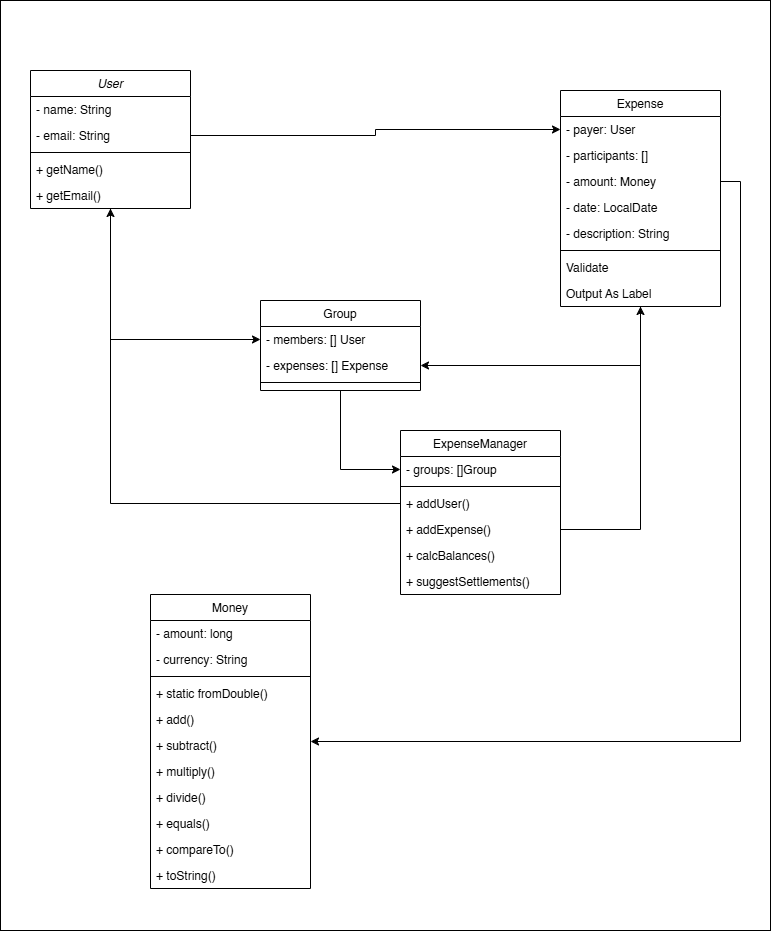

The diagram above was exported from draw.io. Its source (the exported page's mxGraphModel, read from the mxfile embedded in the PNG):
<mxGraphModel dx="2037" dy="1073" grid="1" gridSize="10" guides="1" tooltips="1" connect="1" arrows="1" fold="1" page="1" pageScale="1" pageWidth="827" pageHeight="1169" math="0" shadow="0">
  <root>
    <mxCell id="WIyWlLk6GJQsqaUBKTNV-0" />
    <mxCell id="WIyWlLk6GJQsqaUBKTNV-1" parent="WIyWlLk6GJQsqaUBKTNV-0" />
    <mxCell id="l3lt_htg0j9XXb9KyQLz-44" value="" style="whiteSpace=wrap;html=1;" vertex="1" parent="WIyWlLk6GJQsqaUBKTNV-1">
      <mxGeometry x="40" y="50" width="770" height="930" as="geometry" />
    </mxCell>
    <mxCell id="l3lt_htg0j9XXb9KyQLz-16" style="edgeStyle=orthogonalEdgeStyle;rounded=0;orthogonalLoop=1;jettySize=auto;html=1;entryX=0;entryY=0.5;entryDx=0;entryDy=0;" edge="1" parent="WIyWlLk6GJQsqaUBKTNV-1" source="zkfFHV4jXpPFQw0GAbJ--0" target="l3lt_htg0j9XXb9KyQLz-1">
      <mxGeometry relative="1" as="geometry" />
    </mxCell>
    <mxCell id="zkfFHV4jXpPFQw0GAbJ--0" value="User" style="swimlane;fontStyle=2;align=center;verticalAlign=top;childLayout=stackLayout;horizontal=1;startSize=26;horizontalStack=0;resizeParent=1;resizeLast=0;collapsible=1;marginBottom=0;rounded=0;shadow=0;strokeWidth=1;" parent="WIyWlLk6GJQsqaUBKTNV-1" vertex="1">
      <mxGeometry x="70" y="120" width="160" height="138" as="geometry">
        <mxRectangle x="230" y="140" width="160" height="26" as="alternateBounds" />
      </mxGeometry>
    </mxCell>
    <mxCell id="zkfFHV4jXpPFQw0GAbJ--1" value="- name: String" style="text;align=left;verticalAlign=top;spacingLeft=4;spacingRight=4;overflow=hidden;rotatable=0;points=[[0,0.5],[1,0.5]];portConstraint=eastwest;" parent="zkfFHV4jXpPFQw0GAbJ--0" vertex="1">
      <mxGeometry y="26" width="160" height="26" as="geometry" />
    </mxCell>
    <mxCell id="zkfFHV4jXpPFQw0GAbJ--2" value="- email: String" style="text;align=left;verticalAlign=top;spacingLeft=4;spacingRight=4;overflow=hidden;rotatable=0;points=[[0,0.5],[1,0.5]];portConstraint=eastwest;rounded=0;shadow=0;html=0;" parent="zkfFHV4jXpPFQw0GAbJ--0" vertex="1">
      <mxGeometry y="52" width="160" height="26" as="geometry" />
    </mxCell>
    <mxCell id="zkfFHV4jXpPFQw0GAbJ--4" value="" style="line;html=1;strokeWidth=1;align=left;verticalAlign=middle;spacingTop=-1;spacingLeft=3;spacingRight=3;rotatable=0;labelPosition=right;points=[];portConstraint=eastwest;" parent="zkfFHV4jXpPFQw0GAbJ--0" vertex="1">
      <mxGeometry y="78" width="160" height="8" as="geometry" />
    </mxCell>
    <mxCell id="zkfFHV4jXpPFQw0GAbJ--5" value="+ getName()" style="text;align=left;verticalAlign=top;spacingLeft=4;spacingRight=4;overflow=hidden;rotatable=0;points=[[0,0.5],[1,0.5]];portConstraint=eastwest;" parent="zkfFHV4jXpPFQw0GAbJ--0" vertex="1">
      <mxGeometry y="86" width="160" height="26" as="geometry" />
    </mxCell>
    <mxCell id="l3lt_htg0j9XXb9KyQLz-6" value="+ getEmail()" style="text;align=left;verticalAlign=top;spacingLeft=4;spacingRight=4;overflow=hidden;rotatable=0;points=[[0,0.5],[1,0.5]];portConstraint=eastwest;" vertex="1" parent="zkfFHV4jXpPFQw0GAbJ--0">
      <mxGeometry y="112" width="160" height="26" as="geometry" />
    </mxCell>
    <mxCell id="zkfFHV4jXpPFQw0GAbJ--6" value="ExpenseManager" style="swimlane;fontStyle=0;align=center;verticalAlign=top;childLayout=stackLayout;horizontal=1;startSize=26;horizontalStack=0;resizeParent=1;resizeLast=0;collapsible=1;marginBottom=0;rounded=0;shadow=0;strokeWidth=1;" parent="WIyWlLk6GJQsqaUBKTNV-1" vertex="1">
      <mxGeometry x="440" y="480" width="160" height="164" as="geometry">
        <mxRectangle x="130" y="380" width="160" height="26" as="alternateBounds" />
      </mxGeometry>
    </mxCell>
    <mxCell id="zkfFHV4jXpPFQw0GAbJ--7" value="- groups: []Group" style="text;align=left;verticalAlign=top;spacingLeft=4;spacingRight=4;overflow=hidden;rotatable=0;points=[[0,0.5],[1,0.5]];portConstraint=eastwest;" parent="zkfFHV4jXpPFQw0GAbJ--6" vertex="1">
      <mxGeometry y="26" width="160" height="26" as="geometry" />
    </mxCell>
    <mxCell id="zkfFHV4jXpPFQw0GAbJ--9" value="" style="line;html=1;strokeWidth=1;align=left;verticalAlign=middle;spacingTop=-1;spacingLeft=3;spacingRight=3;rotatable=0;labelPosition=right;points=[];portConstraint=eastwest;" parent="zkfFHV4jXpPFQw0GAbJ--6" vertex="1">
      <mxGeometry y="52" width="160" height="8" as="geometry" />
    </mxCell>
    <mxCell id="zkfFHV4jXpPFQw0GAbJ--11" value="+ addUser()" style="text;align=left;verticalAlign=top;spacingLeft=4;spacingRight=4;overflow=hidden;rotatable=0;points=[[0,0.5],[1,0.5]];portConstraint=eastwest;" parent="zkfFHV4jXpPFQw0GAbJ--6" vertex="1">
      <mxGeometry y="60" width="160" height="26" as="geometry" />
    </mxCell>
    <mxCell id="l3lt_htg0j9XXb9KyQLz-7" value="+ addExpense()" style="text;align=left;verticalAlign=top;spacingLeft=4;spacingRight=4;overflow=hidden;rotatable=0;points=[[0,0.5],[1,0.5]];portConstraint=eastwest;" vertex="1" parent="zkfFHV4jXpPFQw0GAbJ--6">
      <mxGeometry y="86" width="160" height="26" as="geometry" />
    </mxCell>
    <mxCell id="l3lt_htg0j9XXb9KyQLz-8" value="+ calcBalances()" style="text;align=left;verticalAlign=top;spacingLeft=4;spacingRight=4;overflow=hidden;rotatable=0;points=[[0,0.5],[1,0.5]];portConstraint=eastwest;" vertex="1" parent="zkfFHV4jXpPFQw0GAbJ--6">
      <mxGeometry y="112" width="160" height="26" as="geometry" />
    </mxCell>
    <mxCell id="l3lt_htg0j9XXb9KyQLz-9" value="+ suggestSettlements()" style="text;align=left;verticalAlign=top;spacingLeft=4;spacingRight=4;overflow=hidden;rotatable=0;points=[[0,0.5],[1,0.5]];portConstraint=eastwest;" vertex="1" parent="zkfFHV4jXpPFQw0GAbJ--6">
      <mxGeometry y="138" width="160" height="26" as="geometry" />
    </mxCell>
    <mxCell id="l3lt_htg0j9XXb9KyQLz-17" style="edgeStyle=orthogonalEdgeStyle;rounded=0;orthogonalLoop=1;jettySize=auto;html=1;entryX=1;entryY=0.5;entryDx=0;entryDy=0;" edge="1" parent="WIyWlLk6GJQsqaUBKTNV-1" source="zkfFHV4jXpPFQw0GAbJ--17" target="l3lt_htg0j9XXb9KyQLz-2">
      <mxGeometry relative="1" as="geometry" />
    </mxCell>
    <mxCell id="zkfFHV4jXpPFQw0GAbJ--17" value="Expense" style="swimlane;fontStyle=0;align=center;verticalAlign=top;childLayout=stackLayout;horizontal=1;startSize=26;horizontalStack=0;resizeParent=1;resizeLast=0;collapsible=1;marginBottom=0;rounded=0;shadow=0;strokeWidth=1;" parent="WIyWlLk6GJQsqaUBKTNV-1" vertex="1">
      <mxGeometry x="600" y="140" width="160" height="216" as="geometry">
        <mxRectangle x="550" y="140" width="160" height="26" as="alternateBounds" />
      </mxGeometry>
    </mxCell>
    <mxCell id="zkfFHV4jXpPFQw0GAbJ--18" value="- payer: User" style="text;align=left;verticalAlign=top;spacingLeft=4;spacingRight=4;overflow=hidden;rotatable=0;points=[[0,0.5],[1,0.5]];portConstraint=eastwest;" parent="zkfFHV4jXpPFQw0GAbJ--17" vertex="1">
      <mxGeometry y="26" width="160" height="26" as="geometry" />
    </mxCell>
    <mxCell id="zkfFHV4jXpPFQw0GAbJ--19" value="- participants: []" style="text;align=left;verticalAlign=top;spacingLeft=4;spacingRight=4;overflow=hidden;rotatable=0;points=[[0,0.5],[1,0.5]];portConstraint=eastwest;rounded=0;shadow=0;html=0;" parent="zkfFHV4jXpPFQw0GAbJ--17" vertex="1">
      <mxGeometry y="52" width="160" height="26" as="geometry" />
    </mxCell>
    <mxCell id="zkfFHV4jXpPFQw0GAbJ--20" value="- amount: Money" style="text;align=left;verticalAlign=top;spacingLeft=4;spacingRight=4;overflow=hidden;rotatable=0;points=[[0,0.5],[1,0.5]];portConstraint=eastwest;rounded=0;shadow=0;html=0;" parent="zkfFHV4jXpPFQw0GAbJ--17" vertex="1">
      <mxGeometry y="78" width="160" height="26" as="geometry" />
    </mxCell>
    <mxCell id="zkfFHV4jXpPFQw0GAbJ--21" value="- date: LocalDate" style="text;align=left;verticalAlign=top;spacingLeft=4;spacingRight=4;overflow=hidden;rotatable=0;points=[[0,0.5],[1,0.5]];portConstraint=eastwest;rounded=0;shadow=0;html=0;" parent="zkfFHV4jXpPFQw0GAbJ--17" vertex="1">
      <mxGeometry y="104" width="160" height="26" as="geometry" />
    </mxCell>
    <mxCell id="zkfFHV4jXpPFQw0GAbJ--22" value="- description: String" style="text;align=left;verticalAlign=top;spacingLeft=4;spacingRight=4;overflow=hidden;rotatable=0;points=[[0,0.5],[1,0.5]];portConstraint=eastwest;rounded=0;shadow=0;html=0;" parent="zkfFHV4jXpPFQw0GAbJ--17" vertex="1">
      <mxGeometry y="130" width="160" height="26" as="geometry" />
    </mxCell>
    <mxCell id="zkfFHV4jXpPFQw0GAbJ--23" value="" style="line;html=1;strokeWidth=1;align=left;verticalAlign=middle;spacingTop=-1;spacingLeft=3;spacingRight=3;rotatable=0;labelPosition=right;points=[];portConstraint=eastwest;" parent="zkfFHV4jXpPFQw0GAbJ--17" vertex="1">
      <mxGeometry y="156" width="160" height="8" as="geometry" />
    </mxCell>
    <mxCell id="zkfFHV4jXpPFQw0GAbJ--24" value="Validate" style="text;align=left;verticalAlign=top;spacingLeft=4;spacingRight=4;overflow=hidden;rotatable=0;points=[[0,0.5],[1,0.5]];portConstraint=eastwest;" parent="zkfFHV4jXpPFQw0GAbJ--17" vertex="1">
      <mxGeometry y="164" width="160" height="26" as="geometry" />
    </mxCell>
    <mxCell id="zkfFHV4jXpPFQw0GAbJ--25" value="Output As Label" style="text;align=left;verticalAlign=top;spacingLeft=4;spacingRight=4;overflow=hidden;rotatable=0;points=[[0,0.5],[1,0.5]];portConstraint=eastwest;" parent="zkfFHV4jXpPFQw0GAbJ--17" vertex="1">
      <mxGeometry y="190" width="160" height="26" as="geometry" />
    </mxCell>
    <mxCell id="l3lt_htg0j9XXb9KyQLz-14" style="edgeStyle=orthogonalEdgeStyle;rounded=0;orthogonalLoop=1;jettySize=auto;html=1;exitX=0.5;exitY=1;exitDx=0;exitDy=0;entryX=0;entryY=0.5;entryDx=0;entryDy=0;" edge="1" parent="WIyWlLk6GJQsqaUBKTNV-1" source="l3lt_htg0j9XXb9KyQLz-0" target="zkfFHV4jXpPFQw0GAbJ--7">
      <mxGeometry relative="1" as="geometry" />
    </mxCell>
    <mxCell id="l3lt_htg0j9XXb9KyQLz-0" value="Group" style="swimlane;fontStyle=0;align=center;verticalAlign=top;childLayout=stackLayout;horizontal=1;startSize=26;horizontalStack=0;resizeParent=1;resizeLast=0;collapsible=1;marginBottom=0;rounded=0;shadow=0;strokeWidth=1;" vertex="1" parent="WIyWlLk6GJQsqaUBKTNV-1">
      <mxGeometry x="300" y="350" width="160" height="90" as="geometry">
        <mxRectangle x="130" y="380" width="160" height="26" as="alternateBounds" />
      </mxGeometry>
    </mxCell>
    <mxCell id="l3lt_htg0j9XXb9KyQLz-1" value="- members: [] User" style="text;align=left;verticalAlign=top;spacingLeft=4;spacingRight=4;overflow=hidden;rotatable=0;points=[[0,0.5],[1,0.5]];portConstraint=eastwest;" vertex="1" parent="l3lt_htg0j9XXb9KyQLz-0">
      <mxGeometry y="26" width="160" height="26" as="geometry" />
    </mxCell>
    <mxCell id="l3lt_htg0j9XXb9KyQLz-2" value="- expenses: [] Expense" style="text;align=left;verticalAlign=top;spacingLeft=4;spacingRight=4;overflow=hidden;rotatable=0;points=[[0,0.5],[1,0.5]];portConstraint=eastwest;rounded=0;shadow=0;html=0;" vertex="1" parent="l3lt_htg0j9XXb9KyQLz-0">
      <mxGeometry y="52" width="160" height="26" as="geometry" />
    </mxCell>
    <mxCell id="l3lt_htg0j9XXb9KyQLz-3" value="" style="line;html=1;strokeWidth=1;align=left;verticalAlign=middle;spacingTop=-1;spacingLeft=3;spacingRight=3;rotatable=0;labelPosition=right;points=[];portConstraint=eastwest;" vertex="1" parent="l3lt_htg0j9XXb9KyQLz-0">
      <mxGeometry y="78" width="160" height="8" as="geometry" />
    </mxCell>
    <mxCell id="l3lt_htg0j9XXb9KyQLz-15" style="edgeStyle=orthogonalEdgeStyle;rounded=0;orthogonalLoop=1;jettySize=auto;html=1;exitX=1;exitY=0.5;exitDx=0;exitDy=0;" edge="1" parent="WIyWlLk6GJQsqaUBKTNV-1" source="zkfFHV4jXpPFQw0GAbJ--2" target="zkfFHV4jXpPFQw0GAbJ--18">
      <mxGeometry relative="1" as="geometry" />
    </mxCell>
    <mxCell id="l3lt_htg0j9XXb9KyQLz-18" style="edgeStyle=orthogonalEdgeStyle;rounded=0;orthogonalLoop=1;jettySize=auto;html=1;" edge="1" parent="WIyWlLk6GJQsqaUBKTNV-1" source="zkfFHV4jXpPFQw0GAbJ--11" target="zkfFHV4jXpPFQw0GAbJ--0">
      <mxGeometry relative="1" as="geometry" />
    </mxCell>
    <mxCell id="l3lt_htg0j9XXb9KyQLz-19" style="edgeStyle=orthogonalEdgeStyle;rounded=0;orthogonalLoop=1;jettySize=auto;html=1;exitX=1;exitY=0.5;exitDx=0;exitDy=0;" edge="1" parent="WIyWlLk6GJQsqaUBKTNV-1" source="l3lt_htg0j9XXb9KyQLz-7" target="zkfFHV4jXpPFQw0GAbJ--17">
      <mxGeometry relative="1" as="geometry" />
    </mxCell>
    <mxCell id="l3lt_htg0j9XXb9KyQLz-21" value="Money" style="swimlane;fontStyle=0;align=center;verticalAlign=top;childLayout=stackLayout;horizontal=1;startSize=26;horizontalStack=0;resizeParent=1;resizeLast=0;collapsible=1;marginBottom=0;rounded=0;shadow=0;strokeWidth=1;" vertex="1" parent="WIyWlLk6GJQsqaUBKTNV-1">
      <mxGeometry x="190" y="644" width="160" height="294" as="geometry">
        <mxRectangle x="130" y="380" width="160" height="26" as="alternateBounds" />
      </mxGeometry>
    </mxCell>
    <mxCell id="l3lt_htg0j9XXb9KyQLz-22" value="- amount: long" style="text;align=left;verticalAlign=top;spacingLeft=4;spacingRight=4;overflow=hidden;rotatable=0;points=[[0,0.5],[1,0.5]];portConstraint=eastwest;" vertex="1" parent="l3lt_htg0j9XXb9KyQLz-21">
      <mxGeometry y="26" width="160" height="26" as="geometry" />
    </mxCell>
    <mxCell id="l3lt_htg0j9XXb9KyQLz-28" value="- currency: String" style="text;align=left;verticalAlign=top;spacingLeft=4;spacingRight=4;overflow=hidden;rotatable=0;points=[[0,0.5],[1,0.5]];portConstraint=eastwest;" vertex="1" parent="l3lt_htg0j9XXb9KyQLz-21">
      <mxGeometry y="52" width="160" height="26" as="geometry" />
    </mxCell>
    <mxCell id="l3lt_htg0j9XXb9KyQLz-23" value="" style="line;html=1;strokeWidth=1;align=left;verticalAlign=middle;spacingTop=-1;spacingLeft=3;spacingRight=3;rotatable=0;labelPosition=right;points=[];portConstraint=eastwest;" vertex="1" parent="l3lt_htg0j9XXb9KyQLz-21">
      <mxGeometry y="78" width="160" height="8" as="geometry" />
    </mxCell>
    <mxCell id="l3lt_htg0j9XXb9KyQLz-24" value="+ static fromDouble()" style="text;align=left;verticalAlign=top;spacingLeft=4;spacingRight=4;overflow=hidden;rotatable=0;points=[[0,0.5],[1,0.5]];portConstraint=eastwest;" vertex="1" parent="l3lt_htg0j9XXb9KyQLz-21">
      <mxGeometry y="86" width="160" height="26" as="geometry" />
    </mxCell>
    <mxCell id="l3lt_htg0j9XXb9KyQLz-25" value="+ add()" style="text;align=left;verticalAlign=top;spacingLeft=4;spacingRight=4;overflow=hidden;rotatable=0;points=[[0,0.5],[1,0.5]];portConstraint=eastwest;" vertex="1" parent="l3lt_htg0j9XXb9KyQLz-21">
      <mxGeometry y="112" width="160" height="26" as="geometry" />
    </mxCell>
    <mxCell id="l3lt_htg0j9XXb9KyQLz-26" value="+ subtract()" style="text;align=left;verticalAlign=top;spacingLeft=4;spacingRight=4;overflow=hidden;rotatable=0;points=[[0,0.5],[1,0.5]];portConstraint=eastwest;" vertex="1" parent="l3lt_htg0j9XXb9KyQLz-21">
      <mxGeometry y="138" width="160" height="26" as="geometry" />
    </mxCell>
    <mxCell id="l3lt_htg0j9XXb9KyQLz-27" value="+ multiply()" style="text;align=left;verticalAlign=top;spacingLeft=4;spacingRight=4;overflow=hidden;rotatable=0;points=[[0,0.5],[1,0.5]];portConstraint=eastwest;" vertex="1" parent="l3lt_htg0j9XXb9KyQLz-21">
      <mxGeometry y="164" width="160" height="26" as="geometry" />
    </mxCell>
    <mxCell id="l3lt_htg0j9XXb9KyQLz-29" value="+ divide()" style="text;align=left;verticalAlign=top;spacingLeft=4;spacingRight=4;overflow=hidden;rotatable=0;points=[[0,0.5],[1,0.5]];portConstraint=eastwest;" vertex="1" parent="l3lt_htg0j9XXb9KyQLz-21">
      <mxGeometry y="190" width="160" height="26" as="geometry" />
    </mxCell>
    <mxCell id="l3lt_htg0j9XXb9KyQLz-30" value="+ equals()" style="text;align=left;verticalAlign=top;spacingLeft=4;spacingRight=4;overflow=hidden;rotatable=0;points=[[0,0.5],[1,0.5]];portConstraint=eastwest;" vertex="1" parent="l3lt_htg0j9XXb9KyQLz-21">
      <mxGeometry y="216" width="160" height="26" as="geometry" />
    </mxCell>
    <mxCell id="l3lt_htg0j9XXb9KyQLz-31" value="+ compareTo()" style="text;align=left;verticalAlign=top;spacingLeft=4;spacingRight=4;overflow=hidden;rotatable=0;points=[[0,0.5],[1,0.5]];portConstraint=eastwest;" vertex="1" parent="l3lt_htg0j9XXb9KyQLz-21">
      <mxGeometry y="242" width="160" height="26" as="geometry" />
    </mxCell>
    <mxCell id="l3lt_htg0j9XXb9KyQLz-32" value="+ toString()" style="text;align=left;verticalAlign=top;spacingLeft=4;spacingRight=4;overflow=hidden;rotatable=0;points=[[0,0.5],[1,0.5]];portConstraint=eastwest;" vertex="1" parent="l3lt_htg0j9XXb9KyQLz-21">
      <mxGeometry y="268" width="160" height="26" as="geometry" />
    </mxCell>
    <mxCell id="l3lt_htg0j9XXb9KyQLz-33" style="edgeStyle=orthogonalEdgeStyle;rounded=0;orthogonalLoop=1;jettySize=auto;html=1;exitX=1;exitY=0.5;exitDx=0;exitDy=0;" edge="1" parent="WIyWlLk6GJQsqaUBKTNV-1" source="zkfFHV4jXpPFQw0GAbJ--20" target="l3lt_htg0j9XXb9KyQLz-21">
      <mxGeometry relative="1" as="geometry">
        <Array as="points">
          <mxPoint x="780" y="231" />
          <mxPoint x="780" y="791" />
        </Array>
      </mxGeometry>
    </mxCell>
  </root>
</mxGraphModel>